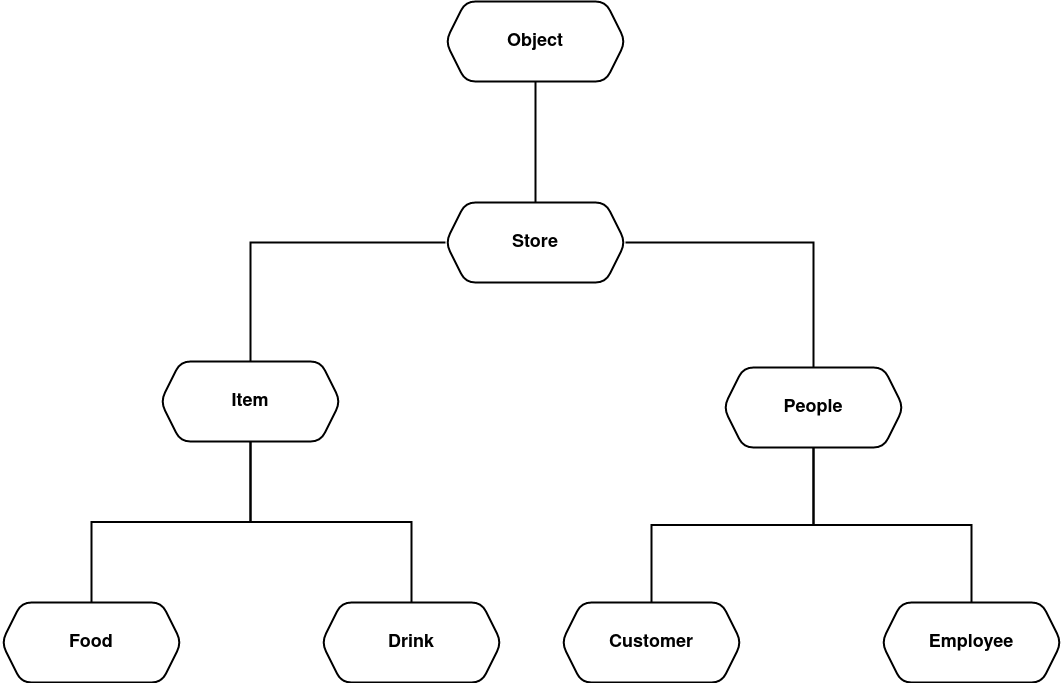

The diagram above was exported from draw.io. Its source (the exported page's mxGraphModel, read from the mxfile embedded in the PNG):
<mxGraphModel dx="1988" dy="1153" grid="0" gridSize="10" guides="1" tooltips="1" connect="1" arrows="1" fold="1" page="1" pageScale="1" pageWidth="1100" pageHeight="850" background="#ffffff" math="0" shadow="0">
  <root>
    <mxCell id="0" />
    <mxCell id="1" parent="0" />
    <mxCell id="p_xu2ZZT_3rjX3jUqM4w-23" style="edgeStyle=orthogonalEdgeStyle;rounded=0;orthogonalLoop=1;jettySize=auto;html=1;endArrow=none;endFill=0;strokeWidth=2;" edge="1" parent="1" source="p_xu2ZZT_3rjX3jUqM4w-2" target="p_xu2ZZT_3rjX3jUqM4w-19">
      <mxGeometry relative="1" as="geometry" />
    </mxCell>
    <mxCell id="p_xu2ZZT_3rjX3jUqM4w-2" value="&lt;h2 style=&quot;line-height: 1.2;&quot;&gt;Object&lt;/h2&gt;" style="shape=hexagon;perimeter=hexagonPerimeter2;whiteSpace=wrap;html=1;fixedSize=1;rounded=1;shadow=0;sketch=0;strokeWidth=2;fontStyle=1;fillStyle=auto;" vertex="1" parent="1">
      <mxGeometry x="464" y="74" width="180" height="80" as="geometry" />
    </mxCell>
    <mxCell id="p_xu2ZZT_3rjX3jUqM4w-30" style="edgeStyle=orthogonalEdgeStyle;rounded=0;orthogonalLoop=1;jettySize=auto;html=1;endArrow=none;endFill=0;strokeWidth=2;" edge="1" parent="1" source="p_xu2ZZT_3rjX3jUqM4w-19" target="p_xu2ZZT_3rjX3jUqM4w-20">
      <mxGeometry relative="1" as="geometry" />
    </mxCell>
    <mxCell id="p_xu2ZZT_3rjX3jUqM4w-31" style="edgeStyle=orthogonalEdgeStyle;rounded=0;orthogonalLoop=1;jettySize=auto;html=1;endArrow=none;endFill=0;strokeWidth=2;" edge="1" parent="1" source="p_xu2ZZT_3rjX3jUqM4w-19" target="p_xu2ZZT_3rjX3jUqM4w-24">
      <mxGeometry relative="1" as="geometry" />
    </mxCell>
    <mxCell id="p_xu2ZZT_3rjX3jUqM4w-19" value="&lt;h2&gt;Store&lt;/h2&gt;" style="shape=hexagon;perimeter=hexagonPerimeter2;whiteSpace=wrap;html=1;fixedSize=1;rounded=1;shadow=0;sketch=0;strokeWidth=2;gradientColor=none;fontStyle=1" vertex="1" parent="1">
      <mxGeometry x="464" y="275" width="180" height="80" as="geometry" />
    </mxCell>
    <mxCell id="p_xu2ZZT_3rjX3jUqM4w-32" style="edgeStyle=orthogonalEdgeStyle;rounded=0;orthogonalLoop=1;jettySize=auto;html=1;endArrow=none;endFill=0;strokeWidth=2;" edge="1" parent="1" source="p_xu2ZZT_3rjX3jUqM4w-20" target="p_xu2ZZT_3rjX3jUqM4w-25">
      <mxGeometry relative="1" as="geometry" />
    </mxCell>
    <mxCell id="p_xu2ZZT_3rjX3jUqM4w-34" style="edgeStyle=orthogonalEdgeStyle;rounded=0;orthogonalLoop=1;jettySize=auto;html=1;endArrow=none;endFill=0;strokeWidth=2;" edge="1" parent="1" source="p_xu2ZZT_3rjX3jUqM4w-20" target="p_xu2ZZT_3rjX3jUqM4w-26">
      <mxGeometry relative="1" as="geometry" />
    </mxCell>
    <mxCell id="p_xu2ZZT_3rjX3jUqM4w-20" value="&lt;h2&gt;Item&lt;/h2&gt;" style="shape=hexagon;perimeter=hexagonPerimeter2;whiteSpace=wrap;html=1;fixedSize=1;rounded=1;shadow=0;sketch=0;strokeWidth=2;gradientColor=none;fontStyle=1" vertex="1" parent="1">
      <mxGeometry x="179" y="434" width="180" height="80" as="geometry" />
    </mxCell>
    <mxCell id="p_xu2ZZT_3rjX3jUqM4w-33" style="edgeStyle=orthogonalEdgeStyle;rounded=0;orthogonalLoop=1;jettySize=auto;html=1;endArrow=none;endFill=0;strokeWidth=2;" edge="1" parent="1" source="p_xu2ZZT_3rjX3jUqM4w-24" target="p_xu2ZZT_3rjX3jUqM4w-28">
      <mxGeometry relative="1" as="geometry" />
    </mxCell>
    <mxCell id="p_xu2ZZT_3rjX3jUqM4w-35" style="edgeStyle=orthogonalEdgeStyle;rounded=0;orthogonalLoop=1;jettySize=auto;html=1;endArrow=none;endFill=0;strokeWidth=2;" edge="1" parent="1" source="p_xu2ZZT_3rjX3jUqM4w-24" target="p_xu2ZZT_3rjX3jUqM4w-27">
      <mxGeometry relative="1" as="geometry" />
    </mxCell>
    <mxCell id="p_xu2ZZT_3rjX3jUqM4w-24" value="&lt;h2&gt;People&lt;/h2&gt;" style="shape=hexagon;perimeter=hexagonPerimeter2;whiteSpace=wrap;html=1;fixedSize=1;rounded=1;shadow=0;sketch=0;strokeWidth=2;gradientColor=none;fontStyle=1" vertex="1" parent="1">
      <mxGeometry x="742" y="440" width="180" height="80" as="geometry" />
    </mxCell>
    <mxCell id="p_xu2ZZT_3rjX3jUqM4w-25" value="&lt;h2&gt;Food&lt;/h2&gt;" style="shape=hexagon;perimeter=hexagonPerimeter2;whiteSpace=wrap;html=1;fixedSize=1;rounded=1;shadow=0;sketch=0;strokeWidth=2;gradientColor=none;fontStyle=1" vertex="1" parent="1">
      <mxGeometry x="20" y="675" width="180" height="80" as="geometry" />
    </mxCell>
    <mxCell id="p_xu2ZZT_3rjX3jUqM4w-26" value="&lt;h2&gt;Drink&lt;/h2&gt;" style="shape=hexagon;perimeter=hexagonPerimeter2;whiteSpace=wrap;html=1;fixedSize=1;rounded=1;shadow=0;sketch=0;strokeWidth=2;gradientColor=none;fontStyle=1" vertex="1" parent="1">
      <mxGeometry x="340" y="675" width="180" height="80" as="geometry" />
    </mxCell>
    <mxCell id="p_xu2ZZT_3rjX3jUqM4w-27" value="&lt;h2&gt;Customer&lt;/h2&gt;" style="shape=hexagon;perimeter=hexagonPerimeter2;whiteSpace=wrap;html=1;fixedSize=1;rounded=1;shadow=0;sketch=0;strokeWidth=2;gradientColor=none;fontStyle=1" vertex="1" parent="1">
      <mxGeometry x="580" y="675" width="180" height="80" as="geometry" />
    </mxCell>
    <mxCell id="p_xu2ZZT_3rjX3jUqM4w-28" value="&lt;h2&gt;Employee&lt;/h2&gt;" style="shape=hexagon;perimeter=hexagonPerimeter2;whiteSpace=wrap;html=1;fixedSize=1;rounded=1;shadow=0;sketch=0;strokeWidth=2;gradientColor=none;fontStyle=1" vertex="1" parent="1">
      <mxGeometry x="900" y="675" width="180" height="80" as="geometry" />
    </mxCell>
  </root>
</mxGraphModel>